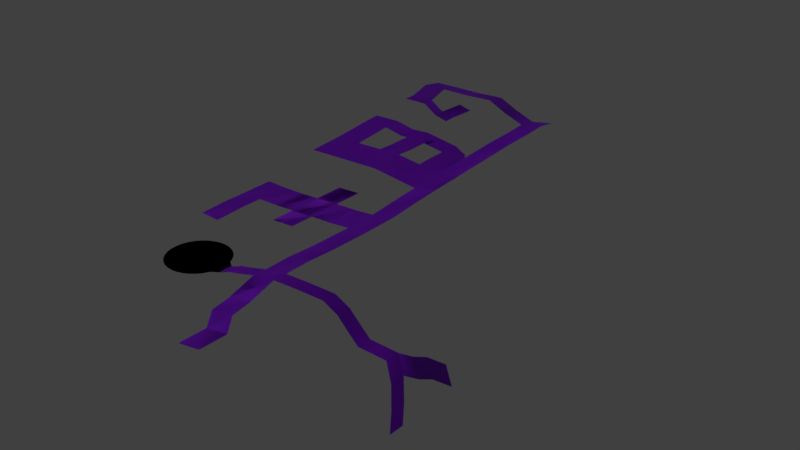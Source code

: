 # Source: phone-bank.blend  (saved by Blender 2.90.8; exported with 4.5.12 LTS)
import bpy
from mathutils import Matrix  # noqa: F401  (used for matrix-valued properties, if any)

bpy.ops.wm.read_factory_settings(use_empty=True)
scene = bpy.context.scene
scene.name = 'Scene'

# ---- collections
col_walkmeshes = bpy.data.collections.new('WalkMeshes'); scene.collection.children.link(col_walkmeshes)
col_platforms = bpy.data.collections.new('Platforms'); scene.collection.children.link(col_platforms)

# ---- materials (node trees are filled in below, after node groups)
mat_walkmesh = bpy.data.materials.new('WalkMesh')
mat_walkmesh.alpha_threshold = 0.0
mat_walkmesh.use_transparent_shadow = False
mat_walkmesh.diffuse_color = (0.5819, 0.0, 0.8, 1.0)
mat_walkmesh.roughness = 0.5
mat_vertexcolor = bpy.data.materials.new('VertexColor')
mat_vertexcolor.alpha_threshold = 0.0
mat_vertexcolor.use_transparent_shadow = False
mat_vertexcolor.diffuse_color = (0.4576, 0.0, 0.8, 1.0)
mat_vertexcolor.roughness = 0.5
mat_vertexcolor.specular_intensity = 0.0

# ---- material node trees
mat_vertexcolor.use_nodes = True; mat_vertexcolor.node_tree.nodes.clear()
_N = mat_vertexcolor.node_tree.nodes; _L = mat_vertexcolor.node_tree.links
n0 = _N.new('ShaderNodeBsdfPrincipled'); n0.name = 'Principled BSDF'; n0.location = (10, 300)
n0.distribution = 'GGX'
n0.subsurface_method = 'BURLEY'
n0.inputs[0].default_value = (0.2678, 0.0, 0.8, 1.0)
n0.inputs[3].default_value = 1.45
n0.inputs[27].default_value = (0.0, 0.0, 0.0, 1.0)
n0.inputs[28].default_value = 1.0
n1 = _N.new('ShaderNodeOutputMaterial'); n1.name = 'Material Output'; n1.location = (300, 300)
_L.new(n0.outputs[0], n1.inputs[0])
n1.is_active_output = True

# ---- world
world_world = bpy.data.worlds.new('World'); scene.world = world_world
world_world.color = (0.05088, 0.05088, 0.05088)
world_world.use_sun_shadow = False
world_world.sun_shadow_jitter_overblur = 0.0
world_world.cycles.sampling_method = 'MANUAL'

# ---- lights
light_hemi_001 = bpy.data.lights.new('Hemi.001', 'SUN')
light_hemi_001.transmission_factor = 0.0
light_hemi_001.angle = 0.1993
light_hemi_001.energy = 1.0
light_hemi_001.shadow_buffer_clip_start = 0.5
light_hemi_001.shadow_soft_size = 0.1
light_hemi_001.shadow_cascade_max_distance = 1000.0

# ---- meshes
me_walkmesh = bpy.data.meshes.new('WalkMesh')
me_walkmesh.from_pydata([(2.867e-07, 3.415, 0.0), (-0.6662, 3.349, 0.0), (-1.307, 3.155, 0.0), (-1.897, 2.839, 0.0), (-2.415, 2.415, 0.0), (-2.839, 1.897, 0.0), (-3.155, 1.307, 0.0), (-3.349, 0.6662, 0.0), (-3.415, -4.303e-07, 0.0), (-3.349, -0.6662, 0.0), (-3.155, -1.307, 0.0), (-2.839, -1.897, 0.0), (-2.415, -2.415, 0.0), (-1.897, -2.839, 0.0), (-1.307, -3.155, 0.0), (-0.6662, -3.349, 0.0), (1.399e-06, -3.415, 0.0), (0.6662, -3.349, 0.0), (1.307, -3.155, 0.0), (1.897, -2.839, 0.0), (2.415, -2.415, 0.0), (2.839, -1.897, 0.0), (3.155, -1.307, 0.0), (3.349, -0.6662, 0.0), (3.415, 2.609e-06, 0.0), (3.349, 0.6662, 0.0), (3.155, 1.307, 0.0), (2.839, 1.897, 0.0), (2.415, 2.415, 0.0), (1.897, 2.839, 0.0), (1.307, 3.155, 0.0), (0.6662, 3.349, 0.0), (-0.9865, -3.252, 0.0), (0.9865, -3.252, 0.0), (11.05, -0.447, 1.602), (4.155, -0.751, 0.0594), (11.05, 1.193, 1.569), (4.163, 0.8885, 0.02562), (8.253, 1.237, 1.044), (8.245, -0.4025, 1.077), (6.092, -0.5124, 0.5523), (6.1, 1.127, 0.5185), (5.087, 1.058, 0.3363), (5.079, -0.5811, 0.37), (3.863, -0.8236, 0.0), (3.863, 0.8236, 0.0), (13.63, -0.2208, 1.56), (13.64, 1.419, 1.527), (16.51, 0.2893, 1.2), (16.52, 1.929, 1.166), (11.25, -3.582, 0.8395), (8.448, -3.537, 0.3145), (21.69, 0.7538, -0.9606), (21.69, -0.8857, -0.9269), (10.78, 4.577, 1.405), (7.976, 4.621, 0.8796), (10.71, 8.074, 1.186), (7.91, 8.118, 0.661), (11.8, -6.251, 0.8955), (8.994, -6.207, 0.3705), (13.44, -8.388, 0.6714), (10.64, -8.343, 0.1464), (20.0, -0.335, -0.2718), (20.01, 1.305, -0.3056), (18.22, 1.946, 0.3328), (18.21, 0.3066, 0.3665), (23.29, 0.7473, -0.9776), (23.29, -0.8922, -0.9438), (24.94, 0.7542, -1.011), (24.93, -0.8853, -0.9777), (26.9, -0.9266, -1.623), (26.89, -2.566, -1.589), (25.52, 2.086, -1.835), (27.48, 0.4047, -2.446), (28.62, -2.942, -2.463), (28.61, -4.582, -2.429), (25.84, 3.566, -2.497), (27.8, 1.886, -3.109), (29.98, -4.756, -3.07), (29.98, -6.396, -3.037), (26.79, 5.111, -3.679), (28.75, 3.43, -4.29), (13.35, -11.5, 0.6256), (10.55, -11.45, 0.1006), (10.78, 12.96, 1.177), (7.977, 13.01, 0.6516), (10.73, 16.85, 1.181), (7.929, 16.9, 0.6556), (5.512, 12.96, 0.4448), (5.464, 16.86, 0.4488), (2.77, 13.13, 0.215), (2.722, 17.02, 0.219), (-0.1766, 13.21, -0.03208), (-0.2248, 17.1, -0.02808), (-2.712, 13.31, -0.2447), (-2.76, 17.2, -0.2407), (-5.524, 13.54, -0.4802), (-5.572, 17.43, -0.4762), (-8.476, 13.97, -0.7273), (-8.524, 17.86, -0.7233), (-5.552, 11.06, -0.486), (-8.504, 11.5, -0.733), (-5.281, 7.15, -0.4687), (-8.233, 7.582, -0.7158), (2.749, 10.24, 0.2092), (-0.1972, 10.33, -0.03783), (2.732, 20.52, 0.2247), (-0.2143, 20.61, -0.02233), (10.64, 20.16, 1.399), (7.834, 20.21, 0.8737), (10.58, 23.91, 1.63), (7.778, 23.95, 1.105), (10.59, 28.21, 1.873), (7.784, 28.25, 1.348), (10.58, 32.65, 2.13), (7.773, 32.69, 1.605), (4.788, 24.23, 1.278), (4.794, 28.53, 1.522), (1.436, 24.68, 1.365), (1.442, 28.98, 1.609), (-1.243, 24.41, 1.422), (-1.237, 28.72, 1.666), (-4.258, 24.2, 1.422), (-4.251, 28.5, 1.666), (-7.413, 23.98, 1.422), (-7.407, 28.28, 1.666), (-4.394, 31.11, 1.804), (-7.549, 30.89, 1.804), (-4.507, 33.62, 1.97), (-7.663, 33.4, 1.97), (-4.689, 36.02, 2.025), (-7.845, 35.8, 2.025), (-1.946, 33.46, 1.603), (-2.128, 35.86, 1.659), (0.1386, 33.78, 1.592), (-0.04347, 36.18, 1.647), (2.318, 33.49, 1.446), (2.135, 35.9, 1.502), (4.842, 33.15, 1.301), (4.66, 35.55, 1.356), (1.597, 30.83, 1.609), (-1.082, 30.56, 1.666), (1.561, 32.67, 1.627), (-1.118, 32.4, 1.684), (7.698, 30.08, 1.383), (4.708, 30.35, 1.557), (7.684, 33.53, 1.401), (4.694, 33.81, 1.575), (6.768, 32.47, 0.874), (6.586, 34.87, 0.9294), (1.732, 34.67, 1.682), (-0.9478, 34.41, 1.739), (10.58, 37.63, 2.425), (7.775, 37.68, 1.9), (10.68, 41.33, 2.605), (7.878, 41.38, 2.08), (10.69, 44.12, 2.767), (7.887, 44.17, 2.242), (10.34, 47.19, 2.126), (7.536, 47.23, 1.601), (5.603, 43.97, 3.201), (5.252, 47.04, 2.56), (3.009, 44.32, 4.144), (2.658, 47.39, 3.503), (-0.6248, 44.39, 3.915), (-0.9761, 47.46, 3.274), (-3.956, 44.29, 3.915), (-4.307, 47.35, 3.274), (-6.871, 44.23, 3.869), (-7.222, 47.3, 3.228), (-2.68, 40.18, 3.988), (-5.595, 40.12, 3.942), (-2.353, 38.34, 4.157), (-5.268, 38.29, 4.111), (-0.8934, 40.01, 3.016), (-0.5664, 38.17, 3.185), (0.8816, 39.84, 2.695), (1.209, 38.01, 2.864), (-1.944, 44.97, 2.187), (-0.1688, 44.81, 1.866)], [], [(32, 33, 0), (39, 36, 38), (41, 39, 38), (42, 40, 41), (37, 43, 42), (45, 35, 37), (24, 23, 44), (36, 46, 47), (47, 48, 49), (34, 51, 50), (49, 65, 64), (65, 63, 64), (38, 54, 55), (55, 56, 57), (50, 59, 58), (58, 61, 60), (62, 52, 63), (52, 67, 66), (66, 69, 68), (69, 70, 68), (68, 73, 72), (71, 74, 70), (72, 77, 76), (75, 78, 74), (76, 81, 80), (61, 82, 60), (57, 84, 85), (85, 86, 87), (85, 89, 88), (89, 90, 88), (91, 92, 90), (93, 94, 92), (95, 96, 94), (97, 98, 96), (96, 101, 100), (100, 103, 102), (90, 105, 104), (93, 106, 107), (87, 108, 109), (109, 110, 111), (111, 112, 113), (113, 114, 115), (113, 116, 111), (117, 118, 116), (118, 121, 120), (120, 123, 122), (122, 125, 124), (123, 127, 125), (126, 129, 127), (129, 130, 131), (128, 133, 130), (133, 134, 135), (134, 137, 135), (136, 139, 137), (119, 141, 121), (140, 143, 141), (117, 144, 145), (145, 146, 147), (138, 149, 139), (142, 151, 143), (115, 152, 153), (152, 155, 153), (155, 156, 157), (157, 158, 159), (157, 161, 160), (161, 162, 160), (163, 164, 162), (165, 166, 164), (167, 168, 166), (166, 171, 170), (170, 173, 172), (172, 174, 170), (175, 176, 174), (174, 179, 178), (0, 1, 32), (1, 2, 32), (2, 3, 32), (3, 4, 32), (4, 5, 32), (5, 6, 32), (6, 7, 32), (7, 8, 32), (8, 9, 32), (9, 10, 32), (10, 11, 32), (11, 12, 32), (12, 13, 32), (13, 14, 32), (32, 15, 16), (16, 17, 33), (33, 18, 19), (16, 33, 32), (30, 31, 33), (31, 0, 33), (28, 29, 33), (29, 30, 33), (26, 27, 33), (27, 28, 33), (24, 25, 33), (25, 26, 33), (22, 23, 33), (23, 24, 33), (20, 21, 33), (21, 22, 33), (33, 19, 20), (39, 34, 36), (41, 40, 39), (42, 43, 40), (37, 35, 43), (45, 44, 35), (23, 22, 44), (44, 45, 24), (45, 26, 25), (45, 25, 24), (36, 34, 46), (47, 46, 48), (34, 39, 51), (49, 48, 65), (65, 62, 63), (38, 36, 54), (55, 54, 56), (50, 51, 59), (58, 59, 61), (62, 53, 52), (52, 53, 67), (66, 67, 69), (69, 71, 70), (68, 70, 73), (71, 75, 74), (72, 73, 77), (75, 79, 78), (76, 77, 81), (61, 83, 82), (57, 56, 84), (85, 84, 86), (85, 87, 89), (89, 91, 90), (91, 93, 92), (93, 95, 94), (95, 97, 96), (97, 99, 98), (96, 98, 101), (100, 101, 103), (90, 92, 105), (93, 91, 106), (87, 86, 108), (109, 108, 110), (111, 110, 112), (113, 112, 114), (113, 117, 116), (117, 119, 118), (118, 119, 121), (120, 121, 123), (122, 123, 125), (123, 126, 127), (126, 128, 129), (129, 128, 130), (128, 132, 133), (133, 132, 134), (134, 136, 137), (136, 138, 139), (119, 140, 141), (140, 142, 143), (117, 113, 144), (145, 144, 146), (138, 148, 149), (142, 150, 151), (115, 114, 152), (152, 154, 155), (155, 154, 156), (157, 156, 158), (157, 159, 161), (161, 163, 162), (163, 165, 164), (165, 167, 166), (167, 169, 168), (166, 168, 171), (170, 171, 173), (172, 175, 174), (175, 177, 176), (174, 176, 179)])
me_walkmesh.polygons.foreach_set('use_smooth', [True] * 181)
_uv = me_walkmesh.uv_layers.new(name='UVMap')
_uv.uv.foreach_set('vector', [0.0, 0.0, 0.0, 0.0, 0.0, 0.0, 0.0, 0.0, 0.0, 0.0, 0.0, 0.0, 0.0, 0.0, 0.0, 0.0, 0.0, 0.0, 0.0, 0.0, 0.0, 0.0, 0.0, 0.0, 0.0, 0.0, 0.0, 0.0, 0.0, 0.0, 0.0, 0.0, 0.0, 0.0, 0.0, 0.0, 0.0, 0.0, 0.0, 0.0, 0.0, 0.0, 0.0, 0.0, 0.0, 0.0, 0.0, 0.0, 0.0, 0.0, 0.0, 0.0, 0.0, 0.0, 0.0, 0.0, 0.0, 0.0, 0.0, 0.0, 0.0, 0.0, 0.0, 0.0, 0.0, 0.0, 0.0, 0.0, 0.0, 0.0, 0.0, 0.0, 0.0, 0.0, 0.0, 0.0, 0.0, 0.0, 0.0, 0.0, 0.0, 0.0, 0.0, 0.0, 0.0, 0.0, 0.0, 0.0, 0.0, 0.0, 0.0, 0.0, 0.0, 0.0, 0.0, 0.0, 0.0, 0.0, 0.0, 0.0, 0.0, 0.0, 0.0, 0.0, 0.0, 0.0, 0.0, 0.0, 0.0, 0.0, 0.0, 0.0, 0.0, 0.0, 0.0, 0.0, 0.0, 0.0, 0.0, 0.0, 0.0, 0.0, 0.0, 0.0, 0.0, 0.0, 0.0, 0.0, 0.0, 0.0, 0.0, 0.0, 0.0, 0.0, 0.0, 0.0, 0.0, 0.0, 0.0, 0.0, 0.0, 0.0, 0.0, 0.0, 0.0, 0.0, 0.0, 0.0, 0.0, 0.0, 0.0, 0.0, 0.0, 0.0, 0.0, 0.0, 0.0, 0.0, 0.0, 0.0, 0.0, 0.0, 0.0, 0.0, 0.0, 0.0, 0.0, 0.0, 0.0, 0.0, 0.0, 0.0, 0.0, 0.0, 0.0, 0.0, 0.0, 0.0, 0.0, 0.0, 0.0, 0.0, 0.0, 0.0, 0.0, 0.0, 0.0, 0.0, 0.0, 0.0, 0.0, 0.0, 0.0, 0.0, 0.0, 0.0, 0.0, 0.0, 0.0, 0.0, 0.0, 0.0, 0.0, 0.0, 0.0, 0.0, 0.0, 0.0, 0.0, 0.0, 0.0, 0.0, 0.0, 0.0, 0.0, 0.0, 0.0, 0.0, 0.0, 0.0, 0.0, 0.0, 0.0, 0.0, 0.0, 0.0, 0.0, 0.0, 0.0, 0.0, 0.0, 0.0, 0.0, 0.0, 0.0, 0.0, 0.0, 0.0, 0.0, 0.0, 0.0, 0.0, 0.0, 0.0, 0.0, 0.0, 0.0, 0.0, 0.0, 0.0, 0.0, 0.0, 0.0, 0.0, 0.0, 0.0, 0.0, 0.0, 0.0, 0.0, 0.0, 0.0, 0.0, 0.0, 0.0, 0.0, 0.0, 0.0, 0.0, 0.0, 0.0, 0.0, 0.0, 0.0, 0.0, 0.0, 0.0, 0.0, 0.0, 0.0, 0.0, 0.0, 0.0, 0.0, 0.0, 0.0, 0.0, 0.0, 0.0, 0.0, 0.0, 0.0, 0.0, 0.0, 0.0, 0.0, 0.0, 0.0, 0.0, 0.0, 0.0, 0.0, 0.0, 0.0, 0.0, 0.0, 0.0, 0.0, 0.0, 0.0, 0.0, 0.0, 0.0, 0.0, 0.0, 0.0, 0.0, 0.0, 0.0, 0.0, 0.0, 0.0, 0.0, 0.0, 0.0, 0.0, 0.0, 0.0, 0.0, 0.0, 0.0, 0.0, 0.0, 0.0, 0.0, 0.0, 0.0, 0.0, 0.0, 0.0, 0.0, 0.0, 0.0, 0.0, 0.0, 0.0, 0.0, 0.0, 0.0, 0.0, 0.0, 0.0, 0.0, 0.0, 0.0, 0.0, 0.0, 0.0, 0.0, 0.0, 0.0, 0.0, 0.0, 0.0, 0.0, 0.0, 0.0, 0.0, 0.0, 0.0, 0.0, 0.0, 0.0, 0.0, 0.0, 0.0, 0.0, 0.0, 0.0, 0.0, 0.0, 0.0, 0.0, 0.0, 0.0, 0.0, 0.0, 0.0, 0.0, 0.0, 0.0, 0.0, 0.0, 0.0, 0.0, 0.0, 0.0, 0.0, 0.0, 0.0, 0.0, 0.0, 0.0, 0.0, 0.0, 0.0, 0.0, 0.0, 0.0, 0.0, 0.0, 0.0, 0.0, 0.0, 0.0, 0.0, 0.0, 0.0, 0.0, 0.0, 0.0, 0.0, 0.0, 0.0, 0.0, 0.0, 0.0, 0.0, 0.0, 0.0, 0.0, 0.0, 0.0, 0.0, 0.0, 0.0, 0.0, 0.0, 0.0, 0.0, 0.0, 0.0, 0.0, 0.0, 0.0, 0.0, 0.0, 0.0, 0.0, 0.0, 0.0, 0.0, 0.0, 0.0, 0.0, 0.0, 0.0, 0.0, 0.0, 0.0, 0.0, 0.0, 0.0, 0.0, 0.0, 0.0, 0.0, 0.0, 0.0, 0.0, 0.0, 0.0, 0.0, 0.0, 0.0, 0.0, 0.0, 0.0, 0.0, 0.0, 0.0, 0.0, 0.0, 0.0, 0.0, 0.0, 0.0, 0.0, 0.0, 0.0, 0.0, 0.0, 0.0, 0.0, 0.0, 0.0, 0.0, 0.0, 0.0, 0.0, 0.0, 0.0, 0.0, 0.0, 0.0, 0.0, 0.0, 0.0, 0.0, 0.0, 0.0, 0.0, 0.0, 0.0, 0.0, 0.0, 0.0, 0.0, 0.0, 0.0, 0.0, 0.0, 0.0, 0.0, 0.0, 0.0, 0.0, 0.0, 0.0, 0.0, 0.0, 0.0, 0.0, 0.0, 0.0, 0.0, 0.0, 0.0, 0.0, 0.0, 0.0, 0.0, 0.0, 0.0, 0.0, 0.0, 0.0, 0.0, 0.0, 0.0, 0.0, 0.0, 0.0, 0.0, 0.0, 0.0, 0.0, 0.0, 0.0, 0.0, 0.0, 0.0, 0.0, 0.0, 0.0, 0.0, 0.0, 0.0, 0.0, 0.0, 0.0, 0.0, 0.0, 0.0, 0.0, 0.0, 0.0, 0.0, 0.0, 0.0, 0.0, 0.0, 0.0, 0.0, 0.0, 0.0, 0.0, 0.0, 0.0, 0.0, 0.0, 0.0, 0.0, 0.0, 0.0, 0.0, 0.0, 0.0, 0.0, 0.0, 0.0, 0.0, 0.0, 0.0, 0.0, 0.0, 0.0, 0.0, 0.0, 0.0, 0.0, 0.0, 0.0, 0.0, 0.0, 0.0, 0.0, 0.0, 0.0, 0.0, 0.0, 0.0, 0.0, 0.0, 0.0, 0.0, 0.0, 0.0, 0.0, 0.0, 0.0, 0.0, 0.0, 0.0, 0.0, 0.0, 0.0, 0.0, 0.0, 0.0, 0.0, 0.0, 0.0, 0.0, 0.0, 0.0, 0.0, 0.0, 0.0, 0.0, 0.0, 0.0, 0.0, 0.0, 0.0, 0.0, 0.0, 0.0, 0.0, 0.0, 0.0, 0.0, 0.0, 0.0, 0.0, 0.0, 0.0, 0.0, 0.0, 0.0, 0.0, 0.0, 0.0, 0.0, 0.0, 0.0, 0.0, 0.0, 0.0, 0.0, 0.0, 0.0, 0.0, 0.0, 0.0, 0.0, 0.0, 0.0, 0.0, 0.0, 0.0, 0.0, 0.0, 0.0, 0.0, 0.0, 0.0, 0.0, 0.0, 0.0, 0.0, 0.0, 0.0, 0.0, 0.0, 0.0, 0.0, 0.0, 0.0, 0.0, 0.0, 0.0, 0.0, 0.0, 0.0, 0.0, 0.0, 0.0, 0.0, 0.0, 0.0, 0.0, 0.0, 0.0, 0.0, 0.0, 0.0, 0.0, 0.0, 0.0, 0.0, 0.0, 0.0, 0.0, 0.0, 0.0, 0.0, 0.0, 0.0, 0.0, 0.0, 0.0, 0.0, 0.0, 0.0, 0.0, 0.0, 0.0, 0.0, 0.0, 0.0, 0.0, 0.0, 0.0, 0.0, 0.0, 0.0, 0.0, 0.0, 0.0, 0.0, 0.0, 0.0, 0.0, 0.0, 0.0, 0.0, 0.0, 0.0, 0.0, 0.0, 0.0, 0.0, 0.0, 0.0, 0.0, 0.0, 0.0, 0.0, 0.0, 0.0, 0.0, 0.0, 0.0, 0.0, 0.0, 0.0, 0.0, 0.0, 0.0, 0.0, 0.0, 0.0, 0.0, 0.0, 0.0, 0.0, 0.0, 0.0, 0.0, 0.0, 0.0, 0.0, 0.0, 0.0, 0.0, 0.0, 0.0, 0.0, 0.0, 0.0, 0.0, 0.0, 0.0, 0.0, 0.0, 0.0, 0.0, 0.0, 0.0, 0.0, 0.0, 0.0, 0.0, 0.0, 0.0, 0.0, 0.0, 0.0, 0.0, 0.0, 0.0, 0.0, 0.0, 0.0, 0.0, 0.0, 0.0, 0.0, 0.0, 0.0, 0.0, 0.0, 0.0, 0.0, 0.0, 0.0, 0.0, 0.0, 0.0, 0.0, 0.0, 0.0, 0.0, 0.0, 0.0, 0.0, 0.0, 0.0, 0.0, 0.0, 0.0, 0.0, 0.0, 0.0, 0.0, 0.0, 0.0, 0.0, 0.0, 0.0, 0.0, 0.0, 0.0, 0.0, 0.0, 0.0, 0.0, 0.0, 0.0, 0.0, 0.0, 0.0, 0.0, 0.0, 0.0, 0.0, 0.0, 0.0, 0.0, 0.0, 0.0, 0.0, 0.0, 0.0, 0.0, 0.0, 0.0, 0.0, 0.0, 0.0, 0.0, 0.0, 0.0, 0.0, 0.0, 0.0, 0.0, 0.0, 0.0, 0.0, 0.0, 0.0, 0.0, 0.0, 0.0, 0.0, 0.0, 0.0, 0.0, 0.0, 0.0, 0.0, 0.0, 0.0, 0.0, 0.0, 0.0, 0.0, 0.0, 0.0, 0.0, 0.0, 0.0, 0.0, 0.0, 0.0, 0.0, 0.0, 0.0, 0.0, 0.0, 0.0, 0.0, 0.0, 0.0, 0.0, 0.0, 0.0, 0.0, 0.0, 0.0, 0.0, 0.0, 0.0, 0.0, 0.0, 0.0, 0.0, 0.0, 0.0, 0.0, 0.0, 0.0, 0.0, 0.0, 0.0, 0.0, 0.0, 0.0, 0.0, 0.0, 0.0, 0.0, 0.0, 0.0, 0.0, 0.0, 0.0, 0.0, 0.0, 0.0, 0.0, 0.0, 0.0, 0.0, 0.0, 0.0, 0.0, 0.0, 0.0, 0.0, 0.0, 0.0, 0.0, 0.0, 0.0, 0.0, 0.0, 0.0, 0.0, 0.0, 0.0, 0.0, 0.0, 0.0, 0.0, 0.0, 0.0, 0.0, 0.0, 0.0, 0.0, 0.0, 0.0, 0.0, 0.0, 0.0, 0.0, 0.0, 0.0, 0.0, 0.0, 0.0, 0.0, 0.0, 0.0, 0.0, 0.0, 0.0, 0.0, 0.0, 0.0, 0.0, 0.0, 0.0, 0.0, 0.0, 0.0, 0.0, 0.0, 0.0, 0.0, 0.0, 0.0, 0.0, 0.0, 0.0, 0.0, 0.0, 0.0, 0.0, 0.0, 0.0, 0.0, 0.0, 0.0, 0.0, 0.0, 0.0, 0.0, 0.0, 0.0, 0.0, 0.0, 0.0, 0.0, 0.0, 0.0, 0.0, 0.0, 0.0, 0.0, 0.0, 0.0, 0.0, 0.0, 0.0, 0.0, 0.0, 0.0, 0.0, 0.0, 0.0, 0.0, 0.0])
me_walkmesh.materials.append(mat_walkmesh)
me_walkmesh.use_remesh_preserve_volume = False
me_walkmesh.use_remesh_preserve_attributes = False
me_walkmesh.use_mirror_vertex_groups = False
me_walkmesh.update()
me_walkmesh_008 = bpy.data.meshes.new('WalkMesh.008')
me_walkmesh_008.from_pydata([(2.867e-07, 3.415, 0.0), (-0.6662, 3.349, 0.0), (-1.307, 3.155, 0.0), (-1.897, 2.839, 0.0), (-2.415, 2.415, 0.0), (-2.839, 1.897, 0.0), (-3.155, 1.307, 0.0), (-3.349, 0.6662, 0.0), (-3.415, -4.303e-07, 0.0), (-3.349, -0.6662, 0.0), (-3.155, -1.307, 0.0), (-2.839, -1.897, 0.0), (-2.415, -2.415, 0.0), (-1.897, -2.839, 0.0), (-1.307, -3.155, 0.0), (-0.6662, -3.349, 0.0), (1.399e-06, -3.415, 0.0), (0.6662, -3.349, 0.0), (1.307, -3.155, 0.0), (1.897, -2.839, 0.0), (2.415, -2.415, 0.0), (2.839, -1.897, 0.0), (3.155, -1.307, 0.0), (3.349, -0.6662, 0.0), (3.415, 2.609e-06, 0.0), (3.349, 0.6662, 0.0), (3.155, 1.307, 0.0), (2.839, 1.897, 0.0), (2.415, 2.415, 0.0), (1.897, 2.839, 0.0), (1.307, 3.155, 0.0), (0.6662, 3.349, 0.0), (-0.9865, -3.252, 0.0), (0.9865, -3.252, 0.0), (11.05, -0.447, 1.602), (4.155, -0.751, 0.0594), (11.05, 1.193, 1.569), (4.163, 0.8885, 0.02562), (8.253, 1.237, 1.044), (8.245, -0.4025, 1.077), (6.092, -0.5124, 0.5523), (6.1, 1.127, 0.5185), (5.087, 1.058, 0.3363), (5.079, -0.5811, 0.37), (3.863, -0.8236, 0.0), (3.863, 0.8236, 0.0), (13.63, -0.2208, 1.56), (13.64, 1.419, 1.527), (16.51, 0.2893, 1.2), (16.52, 1.929, 1.166), (11.25, -3.582, 0.8395), (8.448, -3.537, 0.3145), (21.69, 0.7538, -0.9606), (21.69, -0.8857, -0.9269), (10.78, 4.577, 1.405), (7.976, 4.621, 0.8796), (10.71, 8.074, 1.186), (7.91, 8.118, 0.661), (11.8, -6.251, 0.8955), (8.994, -6.207, 0.3705), (13.44, -8.388, 0.6714), (10.64, -8.343, 0.1464), (20.0, -0.335, -0.2718), (20.01, 1.305, -0.3056), (18.22, 1.946, 0.3328), (18.21, 0.3066, 0.3665), (23.29, 0.7473, -0.9776), (23.29, -0.8922, -0.9438), (24.94, 0.7542, -1.011), (24.93, -0.8853, -0.9777), (26.9, -0.9266, -1.623), (26.89, -2.566, -1.589), (25.52, 2.086, -1.835), (27.48, 0.4047, -2.446), (28.62, -2.942, -2.463), (28.61, -4.582, -2.429), (25.84, 3.566, -2.497), (27.8, 1.886, -3.109), (29.98, -4.756, -3.07), (29.98, -6.396, -3.037), (26.79, 5.111, -3.679), (28.75, 3.43, -4.29), (13.35, -11.5, 0.6256), (10.55, -11.45, 0.1006), (10.78, 12.96, 1.177), (7.977, 13.01, 0.6516), (10.73, 16.85, 1.181), (7.929, 16.9, 0.6556), (5.512, 12.96, 0.4448), (5.464, 16.86, 0.4488), (2.77, 13.13, 0.215), (2.722, 17.02, 0.219), (-0.1766, 13.21, -0.03208), (-0.2248, 17.1, -0.02808), (-2.712, 13.31, -0.2447), (-2.76, 17.2, -0.2407), (-5.524, 13.54, -0.4802), (-5.572, 17.43, -0.4762), (-8.476, 13.97, -0.7273), (-8.524, 17.86, -0.7233), (-5.552, 11.06, -0.486), (-8.504, 11.5, -0.733), (-5.281, 7.15, -0.4687), (-8.233, 7.582, -0.7158), (2.749, 10.24, 0.2092), (-0.1972, 10.33, -0.03783), (2.732, 20.52, 0.2247), (-0.2143, 20.61, -0.02233), (10.64, 20.16, 1.399), (7.834, 20.21, 0.8737), (10.58, 23.91, 1.63), (7.778, 23.95, 1.105), (10.59, 28.21, 1.873), (7.784, 28.25, 1.348), (10.58, 32.65, 2.13), (7.773, 32.69, 1.605), (4.788, 24.23, 1.278), (4.794, 28.53, 1.522), (1.436, 24.68, 1.365), (1.442, 28.98, 1.609), (-1.243, 24.41, 1.422), (-1.237, 28.72, 1.666), (-4.258, 24.2, 1.422), (-4.251, 28.5, 1.666), (-7.413, 23.98, 1.422), (-7.407, 28.28, 1.666), (-4.394, 31.11, 1.804), (-7.549, 30.89, 1.804), (-4.507, 33.62, 1.97), (-7.663, 33.4, 1.97), (-4.689, 36.02, 2.025), (-7.845, 35.8, 2.025), (-1.946, 33.46, 1.603), (-2.128, 35.86, 1.659), (0.1386, 33.78, 1.592), (-0.04347, 36.18, 1.647), (2.318, 33.49, 1.446), (2.135, 35.9, 1.502), (4.842, 33.15, 1.301), (4.66, 35.55, 1.356), (1.597, 30.83, 1.609), (-1.082, 30.56, 1.666), (1.561, 32.67, 1.627), (-1.118, 32.4, 1.684), (7.698, 30.08, 1.383), (4.708, 30.35, 1.557), (7.684, 33.53, 1.401), (4.694, 33.81, 1.575), (6.768, 32.47, 0.874), (6.586, 34.87, 0.9294), (1.732, 34.67, 1.682), (-0.9478, 34.41, 1.739), (10.58, 37.63, 2.425), (7.775, 37.68, 1.9), (10.68, 41.33, 2.605), (7.878, 41.38, 2.08), (10.69, 44.12, 2.767), (7.887, 44.17, 2.242), (10.34, 47.19, 2.126), (7.536, 47.23, 1.601), (5.603, 43.97, 3.201), (5.252, 47.04, 2.56), (3.009, 44.32, 4.144), (2.658, 47.39, 3.503), (-0.6248, 44.39, 3.915), (-0.9761, 47.46, 3.274), (-3.956, 44.29, 3.915), (-4.307, 47.35, 3.274), (-6.871, 44.23, 3.869), (-7.222, 47.3, 3.228), (-2.68, 40.18, 3.988), (-5.595, 40.12, 3.942), (-2.353, 38.34, 4.157), (-5.268, 38.29, 4.111), (-0.8934, 40.01, 3.016), (-0.5664, 38.17, 3.185), (0.8816, 39.84, 2.695), (1.209, 38.01, 2.864), (-1.944, 44.97, 2.187), (-0.1688, 44.81, 1.866)], [], [(32, 33, 0), (39, 36, 38), (41, 39, 38), (42, 40, 41), (37, 43, 42), (45, 35, 37), (24, 23, 44), (36, 46, 47), (47, 48, 49), (34, 51, 50), (49, 65, 64), (65, 63, 64), (38, 54, 55), (55, 56, 57), (50, 59, 58), (58, 61, 60), (62, 52, 63), (52, 67, 66), (66, 69, 68), (69, 70, 68), (68, 73, 72), (71, 74, 70), (72, 77, 76), (75, 78, 74), (76, 81, 80), (61, 82, 60), (57, 84, 85), (85, 86, 87), (85, 89, 88), (89, 90, 88), (91, 92, 90), (93, 94, 92), (95, 96, 94), (97, 98, 96), (96, 101, 100), (100, 103, 102), (90, 105, 104), (93, 106, 107), (87, 108, 109), (109, 110, 111), (111, 112, 113), (113, 114, 115), (113, 116, 111), (117, 118, 116), (118, 121, 120), (120, 123, 122), (122, 125, 124), (123, 127, 125), (126, 129, 127), (129, 130, 131), (128, 133, 130), (133, 134, 135), (134, 137, 135), (136, 139, 137), (119, 141, 121), (140, 143, 141), (117, 144, 145), (145, 146, 147), (138, 149, 139), (142, 151, 143), (115, 152, 153), (152, 155, 153), (155, 156, 157), (157, 158, 159), (157, 161, 160), (161, 162, 160), (163, 164, 162), (165, 166, 164), (167, 168, 166), (166, 171, 170), (170, 173, 172), (172, 174, 170), (175, 176, 174), (174, 179, 178), (0, 1, 32), (1, 2, 32), (2, 3, 32), (3, 4, 32), (4, 5, 32), (5, 6, 32), (6, 7, 32), (7, 8, 32), (8, 9, 32), (9, 10, 32), (10, 11, 32), (11, 12, 32), (12, 13, 32), (13, 14, 32), (32, 15, 16), (16, 17, 33), (33, 18, 19), (16, 33, 32), (30, 31, 33), (31, 0, 33), (28, 29, 33), (29, 30, 33), (26, 27, 33), (27, 28, 33), (24, 25, 33), (25, 26, 33), (22, 23, 33), (23, 24, 33), (20, 21, 33), (21, 22, 33), (33, 19, 20), (39, 34, 36), (41, 40, 39), (42, 43, 40), (37, 35, 43), (45, 44, 35), (23, 22, 44), (44, 45, 24), (45, 26, 25), (45, 25, 24), (36, 34, 46), (47, 46, 48), (34, 39, 51), (49, 48, 65), (65, 62, 63), (38, 36, 54), (55, 54, 56), (50, 51, 59), (58, 59, 61), (62, 53, 52), (52, 53, 67), (66, 67, 69), (69, 71, 70), (68, 70, 73), (71, 75, 74), (72, 73, 77), (75, 79, 78), (76, 77, 81), (61, 83, 82), (57, 56, 84), (85, 84, 86), (85, 87, 89), (89, 91, 90), (91, 93, 92), (93, 95, 94), (95, 97, 96), (97, 99, 98), (96, 98, 101), (100, 101, 103), (90, 92, 105), (93, 91, 106), (87, 86, 108), (109, 108, 110), (111, 110, 112), (113, 112, 114), (113, 117, 116), (117, 119, 118), (118, 119, 121), (120, 121, 123), (122, 123, 125), (123, 126, 127), (126, 128, 129), (129, 128, 130), (128, 132, 133), (133, 132, 134), (134, 136, 137), (136, 138, 139), (119, 140, 141), (140, 142, 143), (117, 113, 144), (145, 144, 146), (138, 148, 149), (142, 150, 151), (115, 114, 152), (152, 154, 155), (155, 154, 156), (157, 156, 158), (157, 159, 161), (161, 163, 162), (163, 165, 164), (165, 167, 166), (167, 169, 168), (166, 168, 171), (170, 171, 173), (172, 175, 174), (175, 177, 176), (174, 176, 179)])
me_walkmesh_008.polygons.foreach_set('use_smooth', [True] * 181)
_uv = me_walkmesh_008.uv_layers.new(name='UVMap')
_uv.uv.foreach_set('vector', [0.0, 0.0, 0.0, 0.0, 0.0, 0.0, 0.0, 0.0, 0.0, 0.0, 0.0, 0.0, 0.0, 0.0, 0.0, 0.0, 0.0, 0.0, 0.0, 0.0, 0.0, 0.0, 0.0, 0.0, 0.0, 0.0, 0.0, 0.0, 0.0, 0.0, 0.0, 0.0, 0.0, 0.0, 0.0, 0.0, 0.0, 0.0, 0.0, 0.0, 0.0, 0.0, 0.0, 0.0, 0.0, 0.0, 0.0, 0.0, 0.0, 0.0, 0.0, 0.0, 0.0, 0.0, 0.0, 0.0, 0.0, 0.0, 0.0, 0.0, 0.0, 0.0, 0.0, 0.0, 0.0, 0.0, 0.0, 0.0, 0.0, 0.0, 0.0, 0.0, 0.0, 0.0, 0.0, 0.0, 0.0, 0.0, 0.0, 0.0, 0.0, 0.0, 0.0, 0.0, 0.0, 0.0, 0.0, 0.0, 0.0, 0.0, 0.0, 0.0, 0.0, 0.0, 0.0, 0.0, 0.0, 0.0, 0.0, 0.0, 0.0, 0.0, 0.0, 0.0, 0.0, 0.0, 0.0, 0.0, 0.0, 0.0, 0.0, 0.0, 0.0, 0.0, 0.0, 0.0, 0.0, 0.0, 0.0, 0.0, 0.0, 0.0, 0.0, 0.0, 0.0, 0.0, 0.0, 0.0, 0.0, 0.0, 0.0, 0.0, 0.0, 0.0, 0.0, 0.0, 0.0, 0.0, 0.0, 0.0, 0.0, 0.0, 0.0, 0.0, 0.0, 0.0, 0.0, 0.0, 0.0, 0.0, 0.0, 0.0, 0.0, 0.0, 0.0, 0.0, 0.0, 0.0, 0.0, 0.0, 0.0, 0.0, 0.0, 0.0, 0.0, 0.0, 0.0, 0.0, 0.0, 0.0, 0.0, 0.0, 0.0, 0.0, 0.0, 0.0, 0.0, 0.0, 0.0, 0.0, 0.0, 0.0, 0.0, 0.0, 0.0, 0.0, 0.0, 0.0, 0.0, 0.0, 0.0, 0.0, 0.0, 0.0, 0.0, 0.0, 0.0, 0.0, 0.0, 0.0, 0.0, 0.0, 0.0, 0.0, 0.0, 0.0, 0.0, 0.0, 0.0, 0.0, 0.0, 0.0, 0.0, 0.0, 0.0, 0.0, 0.0, 0.0, 0.0, 0.0, 0.0, 0.0, 0.0, 0.0, 0.0, 0.0, 0.0, 0.0, 0.0, 0.0, 0.0, 0.0, 0.0, 0.0, 0.0, 0.0, 0.0, 0.0, 0.0, 0.0, 0.0, 0.0, 0.0, 0.0, 0.0, 0.0, 0.0, 0.0, 0.0, 0.0, 0.0, 0.0, 0.0, 0.0, 0.0, 0.0, 0.0, 0.0, 0.0, 0.0, 0.0, 0.0, 0.0, 0.0, 0.0, 0.0, 0.0, 0.0, 0.0, 0.0, 0.0, 0.0, 0.0, 0.0, 0.0, 0.0, 0.0, 0.0, 0.0, 0.0, 0.0, 0.0, 0.0, 0.0, 0.0, 0.0, 0.0, 0.0, 0.0, 0.0, 0.0, 0.0, 0.0, 0.0, 0.0, 0.0, 0.0, 0.0, 0.0, 0.0, 0.0, 0.0, 0.0, 0.0, 0.0, 0.0, 0.0, 0.0, 0.0, 0.0, 0.0, 0.0, 0.0, 0.0, 0.0, 0.0, 0.0, 0.0, 0.0, 0.0, 0.0, 0.0, 0.0, 0.0, 0.0, 0.0, 0.0, 0.0, 0.0, 0.0, 0.0, 0.0, 0.0, 0.0, 0.0, 0.0, 0.0, 0.0, 0.0, 0.0, 0.0, 0.0, 0.0, 0.0, 0.0, 0.0, 0.0, 0.0, 0.0, 0.0, 0.0, 0.0, 0.0, 0.0, 0.0, 0.0, 0.0, 0.0, 0.0, 0.0, 0.0, 0.0, 0.0, 0.0, 0.0, 0.0, 0.0, 0.0, 0.0, 0.0, 0.0, 0.0, 0.0, 0.0, 0.0, 0.0, 0.0, 0.0, 0.0, 0.0, 0.0, 0.0, 0.0, 0.0, 0.0, 0.0, 0.0, 0.0, 0.0, 0.0, 0.0, 0.0, 0.0, 0.0, 0.0, 0.0, 0.0, 0.0, 0.0, 0.0, 0.0, 0.0, 0.0, 0.0, 0.0, 0.0, 0.0, 0.0, 0.0, 0.0, 0.0, 0.0, 0.0, 0.0, 0.0, 0.0, 0.0, 0.0, 0.0, 0.0, 0.0, 0.0, 0.0, 0.0, 0.0, 0.0, 0.0, 0.0, 0.0, 0.0, 0.0, 0.0, 0.0, 0.0, 0.0, 0.0, 0.0, 0.0, 0.0, 0.0, 0.0, 0.0, 0.0, 0.0, 0.0, 0.0, 0.0, 0.0, 0.0, 0.0, 0.0, 0.0, 0.0, 0.0, 0.0, 0.0, 0.0, 0.0, 0.0, 0.0, 0.0, 0.0, 0.0, 0.0, 0.0, 0.0, 0.0, 0.0, 0.0, 0.0, 0.0, 0.0, 0.0, 0.0, 0.0, 0.0, 0.0, 0.0, 0.0, 0.0, 0.0, 0.0, 0.0, 0.0, 0.0, 0.0, 0.0, 0.0, 0.0, 0.0, 0.0, 0.0, 0.0, 0.0, 0.0, 0.0, 0.0, 0.0, 0.0, 0.0, 0.0, 0.0, 0.0, 0.0, 0.0, 0.0, 0.0, 0.0, 0.0, 0.0, 0.0, 0.0, 0.0, 0.0, 0.0, 0.0, 0.0, 0.0, 0.0, 0.0, 0.0, 0.0, 0.0, 0.0, 0.0, 0.0, 0.0, 0.0, 0.0, 0.0, 0.0, 0.0, 0.0, 0.0, 0.0, 0.0, 0.0, 0.0, 0.0, 0.0, 0.0, 0.0, 0.0, 0.0, 0.0, 0.0, 0.0, 0.0, 0.0, 0.0, 0.0, 0.0, 0.0, 0.0, 0.0, 0.0, 0.0, 0.0, 0.0, 0.0, 0.0, 0.0, 0.0, 0.0, 0.0, 0.0, 0.0, 0.0, 0.0, 0.0, 0.0, 0.0, 0.0, 0.0, 0.0, 0.0, 0.0, 0.0, 0.0, 0.0, 0.0, 0.0, 0.0, 0.0, 0.0, 0.0, 0.0, 0.0, 0.0, 0.0, 0.0, 0.0, 0.0, 0.0, 0.0, 0.0, 0.0, 0.0, 0.0, 0.0, 0.0, 0.0, 0.0, 0.0, 0.0, 0.0, 0.0, 0.0, 0.0, 0.0, 0.0, 0.0, 0.0, 0.0, 0.0, 0.0, 0.0, 0.0, 0.0, 0.0, 0.0, 0.0, 0.0, 0.0, 0.0, 0.0, 0.0, 0.0, 0.0, 0.0, 0.0, 0.0, 0.0, 0.0, 0.0, 0.0, 0.0, 0.0, 0.0, 0.0, 0.0, 0.0, 0.0, 0.0, 0.0, 0.0, 0.0, 0.0, 0.0, 0.0, 0.0, 0.0, 0.0, 0.0, 0.0, 0.0, 0.0, 0.0, 0.0, 0.0, 0.0, 0.0, 0.0, 0.0, 0.0, 0.0, 0.0, 0.0, 0.0, 0.0, 0.0, 0.0, 0.0, 0.0, 0.0, 0.0, 0.0, 0.0, 0.0, 0.0, 0.0, 0.0, 0.0, 0.0, 0.0, 0.0, 0.0, 0.0, 0.0, 0.0, 0.0, 0.0, 0.0, 0.0, 0.0, 0.0, 0.0, 0.0, 0.0, 0.0, 0.0, 0.0, 0.0, 0.0, 0.0, 0.0, 0.0, 0.0, 0.0, 0.0, 0.0, 0.0, 0.0, 0.0, 0.0, 0.0, 0.0, 0.0, 0.0, 0.0, 0.0, 0.0, 0.0, 0.0, 0.0, 0.0, 0.0, 0.0, 0.0, 0.0, 0.0, 0.0, 0.0, 0.0, 0.0, 0.0, 0.0, 0.0, 0.0, 0.0, 0.0, 0.0, 0.0, 0.0, 0.0, 0.0, 0.0, 0.0, 0.0, 0.0, 0.0, 0.0, 0.0, 0.0, 0.0, 0.0, 0.0, 0.0, 0.0, 0.0, 0.0, 0.0, 0.0, 0.0, 0.0, 0.0, 0.0, 0.0, 0.0, 0.0, 0.0, 0.0, 0.0, 0.0, 0.0, 0.0, 0.0, 0.0, 0.0, 0.0, 0.0, 0.0, 0.0, 0.0, 0.0, 0.0, 0.0, 0.0, 0.0, 0.0, 0.0, 0.0, 0.0, 0.0, 0.0, 0.0, 0.0, 0.0, 0.0, 0.0, 0.0, 0.0, 0.0, 0.0, 0.0, 0.0, 0.0, 0.0, 0.0, 0.0, 0.0, 0.0, 0.0, 0.0, 0.0, 0.0, 0.0, 0.0, 0.0, 0.0, 0.0, 0.0, 0.0, 0.0, 0.0, 0.0, 0.0, 0.0, 0.0, 0.0, 0.0, 0.0, 0.0, 0.0, 0.0, 0.0, 0.0, 0.0, 0.0, 0.0, 0.0, 0.0, 0.0, 0.0, 0.0, 0.0, 0.0, 0.0, 0.0, 0.0, 0.0, 0.0, 0.0, 0.0, 0.0, 0.0, 0.0, 0.0, 0.0, 0.0, 0.0, 0.0, 0.0, 0.0, 0.0, 0.0, 0.0, 0.0, 0.0, 0.0, 0.0, 0.0, 0.0, 0.0, 0.0, 0.0, 0.0, 0.0, 0.0, 0.0, 0.0, 0.0, 0.0, 0.0, 0.0, 0.0, 0.0, 0.0, 0.0, 0.0, 0.0, 0.0, 0.0, 0.0, 0.0, 0.0, 0.0, 0.0, 0.0, 0.0, 0.0, 0.0, 0.0, 0.0, 0.0, 0.0, 0.0, 0.0, 0.0, 0.0, 0.0, 0.0, 0.0, 0.0, 0.0, 0.0, 0.0, 0.0, 0.0, 0.0, 0.0, 0.0, 0.0, 0.0, 0.0, 0.0, 0.0, 0.0, 0.0, 0.0, 0.0, 0.0, 0.0, 0.0, 0.0, 0.0, 0.0, 0.0, 0.0, 0.0, 0.0, 0.0, 0.0, 0.0, 0.0, 0.0, 0.0, 0.0, 0.0, 0.0, 0.0, 0.0, 0.0, 0.0, 0.0, 0.0, 0.0, 0.0, 0.0, 0.0, 0.0, 0.0, 0.0, 0.0, 0.0, 0.0, 0.0, 0.0, 0.0, 0.0, 0.0, 0.0, 0.0, 0.0, 0.0, 0.0, 0.0, 0.0, 0.0, 0.0, 0.0, 0.0, 0.0, 0.0, 0.0, 0.0, 0.0, 0.0, 0.0, 0.0, 0.0, 0.0, 0.0, 0.0, 0.0, 0.0, 0.0, 0.0, 0.0, 0.0, 0.0, 0.0, 0.0, 0.0, 0.0, 0.0, 0.0, 0.0, 0.0, 0.0, 0.0, 0.0, 0.0, 0.0, 0.0, 0.0, 0.0, 0.0, 0.0, 0.0, 0.0, 0.0, 0.0, 0.0, 0.0, 0.0, 0.0, 0.0, 0.0, 0.0, 0.0, 0.0, 0.0, 0.0, 0.0, 0.0, 0.0, 0.0, 0.0, 0.0, 0.0, 0.0, 0.0, 0.0, 0.0, 0.0, 0.0, 0.0, 0.0, 0.0, 0.0, 0.0, 0.0, 0.0, 0.0, 0.0, 0.0, 0.0, 0.0, 0.0, 0.0, 0.0, 0.0, 0.0, 0.0, 0.0, 0.0, 0.0, 0.0, 0.0, 0.0, 0.0, 0.0, 0.0, 0.0, 0.0, 0.0, 0.0, 0.0, 0.0, 0.0, 0.0, 0.0, 0.0, 0.0, 0.0])
_ca = me_walkmesh_008.color_attributes.new('Col', 'BYTE_COLOR', 'CORNER')
_ca.data.foreach_set('color', [0.06125, 0.0, 1.0, 1.0, 0.06125, 0.0003035, 1.0, 1.0, 0.05613, 0.07036, 1.0, 1.0, 0.0, 0.9734, 1.0, 1.0, 0.0, 0.9734, 1.0, 1.0, 0.0, 0.9734, 1.0, 1.0, 0.0, 0.956, 1.0, 1.0, 0.0, 0.9734, 1.0, 1.0, 0.0, 0.9734, 1.0, 1.0, 0.004777, 0.9047, 1.0, 1.0, 0.0, 0.956, 1.0, 1.0, 0.0, 0.956, 1.0, 1.0, 0.0356, 0.3763, 1.0, 1.0, 0.009134, 0.8469, 1.0, 1.0, 0.004777, 0.9047, 1.0, 1.0, 0.04817, 0.1683, 1.0, 1.0, 0.04519, 0.2051, 1.0, 1.0, 0.0356, 0.3763, 1.0, 1.0, 0.06125, 0.008023, 1.0, 1.0, 0.06125, 0.004777, 1.0, 1.0, 0.05613, 0.06848, 1.0, 1.0, 0.0, 0.9734, 1.0, 1.0, 0.007499, 0.8632, 1.0, 1.0, 0.01033, 0.807, 1.0, 1.0, 0.01033, 0.807, 1.0, 1.0, 0.05951, 0.0137, 1.0, 1.0, 0.05951, 0.02519, 1.0, 1.0, 0.0, 0.9647, 1.0, 1.0, 0.04374, 0.2346, 1.0, 1.0, 0.05781, 0.03689, 1.0, 1.0, 0.05951, 0.02519, 1.0, 1.0, 0.04817, 0.1746, 1.0, 1.0, 0.04519, 0.2122, 1.0, 1.0, 0.04817, 0.1746, 1.0, 1.0, 0.005605, 0.8963, 1.0, 1.0, 0.04519, 0.2122, 1.0, 1.0, 0.0, 0.9734, 1.0, 1.0, 0.04817, 0.1812, 1.0, 1.0, 0.04667, 0.1981, 1.0, 1.0, 0.04667, 0.1981, 1.0, 1.0, 0.05613, 0.05613, 1.0, 1.0, 0.06301, 0.1413, 1.0, 1.0, 0.05781, 0.03689, 1.0, 1.0, 0.06125, 0.02217, 1.0, 1.0, 0.05951, 0.0331, 1.0, 1.0, 0.05951, 0.0331, 1.0, 1.0, 0.0185, 0.6795, 1.0, 1.0, 0.001821, 0.9647, 1.0, 1.0, 0.05781, 0.9387, 0.9047, 1.0, 0.004025, 0.956, 1.0, 1.0, 0.005605, 0.8963, 1.0, 1.0, 0.004025, 0.956, 1.0, 1.0, 0.0003035, 0.956, 1.0, 1.0, 0.0, 0.956, 1.0, 1.0, 0.0, 0.956, 1.0, 1.0, 0.006049, 0.8879, 1.0, 1.0, 0.0, 0.956, 1.0, 1.0, 0.006049, 0.8879, 1.0, 1.0, 0.05127, 0.1413, 1.0, 1.0, 0.0, 0.956, 1.0, 1.0, 0.0, 0.956, 1.0, 1.0, 0.01938, 0.6445, 1.0, 1.0, 0.016, 0.7011, 1.0, 1.0, 0.06125, 0.004777, 1.0, 1.0, 0.06125, 0.002732, 1.0, 1.0, 0.05127, 0.1413, 1.0, 1.0, 0.016, 0.7011, 1.0, 1.0, 0.05448, 0.09306, 1.0, 1.0, 0.05613, 0.07421, 1.0, 1.0, 0.05613, 0.07036, 1.0, 1.0, 0.0185, 0.6584, 1.0, 1.0, 0.06125, 0.002732, 1.0, 1.0, 0.05613, 0.07421, 1.0, 1.0, 0.06125, 0.0137, 1.0, 1.0, 0.06125, 0.008568, 1.0, 1.0, 0.0185, 0.6795, 1.0, 1.0, 0.001518, 0.9734, 1.0, 1.0, 0.001821, 0.9647, 1.0, 1.0, 0.06301, 0.1413, 1.0, 1.0, 0.2542, 0.9823, 1.0, 1.0, 0.7529, 0.7231, 0.3515, 1.0, 0.7529, 0.7231, 0.3515, 1.0, 0.2789, 0.9823, 1.0, 1.0, 0.8963, 0.7529, 0.4125, 1.0, 0.7529, 0.7231, 0.3515, 1.0, 1.0, 0.5583, 0.005605, 1.0, 1.0, 0.5583, 0.005182, 1.0, 1.0, 0.5583, 0.005605, 1.0, 1.0, 0.5583, 0.005182, 1.0, 1.0, 0.5583, 0.005182, 1.0, 1.0, 0.5583, 0.005182, 1.0, 1.0, 0.5583, 0.005182, 1.0, 1.0, 0.5583, 0.005182, 1.0, 1.0, 0.5583, 0.005182, 1.0, 1.0, 0.5583, 0.005182, 1.0, 1.0, 0.5583, 0.005182, 1.0, 1.0, 0.5583, 0.005182, 1.0, 1.0, 0.5583, 0.005182, 1.0, 1.0, 0.5583, 0.005182, 1.0, 1.0, 0.5583, 0.005182, 1.0, 1.0, 0.5583, 0.005182, 1.0, 1.0, 0.5583, 0.005182, 1.0, 1.0, 0.5583, 0.005182, 1.0, 1.0, 0.5583, 0.005182, 1.0, 1.0, 0.5583, 0.005182, 1.0, 1.0, 0.5583, 0.005182, 1.0, 1.0, 0.5583, 0.005182, 1.0, 1.0, 0.5583, 0.005605, 1.0, 1.0, 0.5583, 0.005182, 1.0, 1.0, 0.5647, 0.01681, 1.0, 1.0, 0.6308, 0.1301, 1.0, 1.0, 0.5583, 0.005182, 1.0, 1.0, 0.6724, 0.2232, 1.0, 1.0, 0.5841, 0.05127, 1.0, 0.8963, 0.7529, 0.4125, 1.0, 0.0, 0.9734, 1.0, 1.0, 0.03434, 0.9734, 1.0, 1.0, 0.03434, 0.9734, 1.0, 1.0, 0.0356, 0.9734, 1.0, 1.0, 0.004025, 0.9734, 1.0, 1.0, 0.004025, 0.9734, 1.0, 1.0, 0.7084, 0.9911, 1.0, 1.0, 0.002125, 1.0, 0.02122, 1.0, 0.002125, 1.0, 0.02122, 1.0, 0.0, 0.9734, 1.0, 1.0, 0.02519, 0.9823, 0.6795, 1.0, 0.002125, 1.0, 0.02122, 1.0, 0.016, 1.0, 0.05127, 1.0, 0.004025, 0.9734, 1.0, 1.0, 0.0, 1.0, 0.01444, 1.0, 0.0009106, 1.0, 0.01444, 1.0, 0.016, 1.0, 0.05127, 1.0, 0.0009106, 1.0, 0.01444, 1.0, 0.0, 1.0, 0.01444, 1.0, 0.01681, 1.0, 0.02956, 1.0, 0.01681, 1.0, 0.02956, 1.0, 0.0, 1.0, 0.01444, 1.0, 0.002428, 1.0, 0.01521, 1.0, 0.002428, 1.0, 0.01521, 1.0, 0.0, 1.0, 0.01444, 1.0, 0.227, 1.0, 0.2384, 1.0, 0.0, 1.0, 0.01444, 1.0, 0.002428, 1.0, 0.01521, 1.0, 0.0, 1.0, 0.01444, 1.0, 0.0006071, 1.0, 0.01444, 1.0, 0.0006071, 1.0, 0.01444, 1.0, 0.002428, 1.0, 0.01521, 1.0, 0.0006071, 1.0, 0.01444, 1.0, 0.0, 1.0, 0.01444, 1.0, 0.0, 1.0, 0.01444, 1.0, 0.0, 1.0, 0.01444, 1.0, 0.002125, 1.0, 0.01521, 1.0, 0.0, 1.0, 0.01444, 1.0, 0.002125, 1.0, 0.01521, 1.0, 0.0, 1.0, 0.01444, 1.0, 0.05448, 0.956, 0.03955, 1.0, 0.0, 1.0, 0.01444, 1.0, 0.0, 1.0, 0.01444, 1.0, 0.05448, 0.956, 0.03955, 1.0, 0.0, 1.0, 0.01444, 1.0, 0.0006071, 1.0, 0.01444, 1.0, 0.0, 1.0, 0.01444, 1.0, 0.0003035, 1.0, 0.01444, 1.0, 0.02029, 1.0, 0.03071, 1.0, 0.0, 1.0, 0.01444, 1.0, 0.0648, 1.0, 0.07819, 1.0, 0.002428, 1.0, 0.01521, 1.0, 0.02029, 1.0, 0.03071, 1.0, 0.0, 1.0, 0.01444, 1.0, 0.001821, 1.0, 0.1946, 1.0, 0.0009106, 1.0, 0.01444, 1.0, 0.0009106, 1.0, 0.01444, 1.0, 0.08438, 0.9823, 0.7231, 1.0, 0.0, 1.0, 0.01444, 1.0, 0.0, 1.0, 0.01444, 1.0, 0.1714, 1.0, 0.2086, 1.0, 0.0006071, 1.0, 0.01444, 1.0, 0.0003035, 1.0, 0.01444, 1.0, 0.0, 1.0, 0.01444, 1.0, 0.002428, 1.0, 0.01521, 1.0, 0.02519, 0.9823, 0.6795, 1.0, 0.0, 0.9734, 1.0, 1.0, 0.1046, 0.9823, 1.0, 1.0, 0.0, 0.9734, 1.0, 1.0, 0.1529, 0.9823, 1.0, 1.0, 0.1046, 0.9823, 1.0, 1.0, 0.1529, 0.9823, 1.0, 1.0, 0.02416, 0.9734, 1.0, 1.0, 0.2423, 0.7305, 0.7454, 1.0, 0.2423, 0.7305, 0.7454, 1.0, 0.2051, 0.9823, 1.0, 1.0, 0.227, 0.8228, 0.8388, 1.0, 0.2423, 0.7305, 0.7454, 1.0, 0.9734, 0.02029, 0.02122, 1.0, 0.9911, 0.008023, 0.008568, 1.0, 0.9734, 0.02029, 0.02122, 1.0, 1.0, 0.0, 0.001214, 1.0, 0.9911, 0.008023, 0.008568, 1.0, 1.0, 0.001518, 0.002125, 1.0, 1.0, 0.0, 0.001214, 1.0, 1.0, 0.0, 0.001214, 1.0, 1.0, 0.0, 0.001214, 1.0, 1.0, 0.0, 0.001214, 1.0, 1.0, 0.0, 0.001214, 1.0, 1.0, 0.0003035, 0.001214, 1.0, 1.0, 0.0, 0.001214, 1.0, 1.0, 0.0, 0.001214, 1.0, 1.0, 0.0, 0.001214, 1.0, 1.0, 0.001821, 0.002125, 1.0, 1.0, 0.0, 0.001214, 1.0, 1.0, 0.0, 0.001214, 1.0, 0.9301, 0.1384, 0.08228, 1.0, 1.0, 0.005605, 0.005605, 1.0, 1.0, 0.005605, 0.005605, 1.0, 1.0, 0.0, 0.001214, 1.0, 1.0, 0.0, 0.001214, 1.0, 1.0, 0.01938, 0.01938, 1.0, 1.0, 0.006512, 0.006512, 1.0, 1.0, 0.0, 0.001214, 1.0, 1.0, 0.0, 0.001214, 1.0, 1.0, 0.0, 0.001214, 1.0, 1.0, 0.0, 0.001214, 1.0, 0.05613, 0.07036, 1.0, 1.0, 0.05613, 0.06663, 1.0, 1.0, 0.06125, 0.0, 1.0, 1.0, 0.05613, 0.06663, 1.0, 1.0, 0.05613, 0.06301, 1.0, 1.0, 0.06125, 0.0, 1.0, 1.0, 0.05613, 0.06301, 1.0, 1.0, 0.05613, 0.0648, 1.0, 1.0, 0.06125, 0.0, 1.0, 1.0, 0.05613, 0.0648, 1.0, 1.0, 0.05448, 0.07619, 1.0, 1.0, 0.06125, 0.0, 1.0, 1.0, 0.05448, 0.07619, 1.0, 1.0, 0.05448, 0.09531, 1.0, 1.0, 0.06125, 0.0, 1.0, 1.0, 0.05448, 0.09531, 1.0, 1.0, 0.05127, 0.1248, 1.0, 1.0, 0.06125, 0.0, 1.0, 1.0, 0.05127, 0.1248, 1.0, 1.0, 0.04817, 0.1683, 1.0, 1.0, 0.06125, 0.0, 1.0, 1.0, 0.04817, 0.1683, 1.0, 1.0, 0.04817, 0.1779, 1.0, 1.0, 0.06125, 0.0, 1.0, 1.0, 0.04817, 0.1779, 1.0, 1.0, 0.05286, 0.1144, 1.0, 1.0, 0.06125, 0.0, 1.0, 1.0, 0.05286, 0.1144, 1.0, 1.0, 0.05781, 0.03955, 1.0, 1.0, 0.06125, 0.0, 1.0, 1.0, 0.05781, 0.03955, 1.0, 1.0, 0.06125, 0.008023, 1.0, 1.0, 0.06125, 0.0, 1.0, 1.0, 0.06125, 0.008023, 1.0, 1.0, 0.06125, 0.001214, 1.0, 1.0, 0.06125, 0.0, 1.0, 1.0, 0.06125, 0.001214, 1.0, 1.0, 0.06125, 0.0, 1.0, 1.0, 0.06125, 0.0, 1.0, 1.0, 0.06125, 0.0, 1.0, 1.0, 0.06125, 0.0, 1.0, 1.0, 0.06125, 0.0, 1.0, 1.0, 0.06125, 0.0, 1.0, 1.0, 0.06125, 0.0, 1.0, 1.0, 0.06125, 0.0, 1.0, 1.0, 0.06125, 0.0, 1.0, 1.0, 0.06125, 0.0003035, 1.0, 1.0, 0.06125, 0.0003035, 1.0, 1.0, 0.06125, 0.0003035, 1.0, 1.0, 0.06125, 0.0006071, 1.0, 1.0, 0.06125, 0.0009106, 1.0, 1.0, 0.06125, 0.0, 1.0, 1.0, 0.06125, 0.0003035, 1.0, 1.0, 0.06125, 0.0, 1.0, 1.0, 0.05448, 0.07421, 1.0, 1.0, 0.05448, 0.07421, 1.0, 1.0, 0.06125, 0.0003035, 1.0, 1.0, 0.05448, 0.07421, 1.0, 1.0, 0.05613, 0.07036, 1.0, 1.0, 0.06125, 0.0003035, 1.0, 1.0, 0.05781, 0.05286, 1.0, 1.0, 0.05613, 0.0648, 1.0, 1.0, 0.06125, 0.0003035, 1.0, 1.0, 0.05613, 0.0648, 1.0, 1.0, 0.05448, 0.07421, 1.0, 1.0, 0.06125, 0.0003035, 1.0, 1.0, 0.05781, 0.02519, 1.0, 1.0, 0.05781, 0.0382, 1.0, 1.0, 0.06125, 0.0003035, 1.0, 1.0, 0.05781, 0.0382, 1.0, 1.0, 0.05781, 0.05286, 1.0, 1.0, 0.06125, 0.0003035, 1.0, 1.0, 0.06125, 0.008023, 1.0, 1.0, 0.05951, 0.01521, 1.0, 1.0, 0.06125, 0.0003035, 1.0, 1.0, 0.05951, 0.01521, 1.0, 1.0, 0.05781, 0.02519, 1.0, 1.0, 0.06125, 0.0003035, 1.0, 1.0, 0.06125, 0.003035, 1.0, 1.0, 0.06125, 0.004777, 1.0, 1.0, 0.06125, 0.0003035, 1.0, 1.0, 0.06125, 0.004777, 1.0, 1.0, 0.06125, 0.008023, 1.0, 1.0, 0.06125, 0.0003035, 1.0, 1.0, 0.06125, 0.001214, 1.0, 1.0, 0.06125, 0.002125, 1.0, 1.0, 0.06125, 0.0003035, 1.0, 1.0, 0.06125, 0.002125, 1.0, 1.0, 0.06125, 0.003035, 1.0, 1.0, 0.06125, 0.0003035, 1.0, 1.0, 0.06125, 0.0003035, 1.0, 1.0, 0.06125, 0.0009106, 1.0, 1.0, 0.06125, 0.001214, 1.0, 1.0, 0.0, 0.9734, 1.0, 1.0, 0.0, 0.9647, 1.0, 1.0, 0.0, 0.9734, 1.0, 1.0, 0.0, 0.956, 1.0, 1.0, 0.0, 0.956, 1.0, 1.0, 0.0, 0.9734, 1.0, 1.0, 0.004777, 0.9047, 1.0, 1.0, 0.009134, 0.8469, 1.0, 1.0, 0.0, 0.956, 1.0, 1.0, 0.0356, 0.3763, 1.0, 1.0, 0.04519, 0.2051, 1.0, 1.0, 0.009134, 0.8469, 1.0, 1.0, 0.04817, 0.1683, 1.0, 1.0, 0.05613, 0.06848, 1.0, 1.0, 0.04519, 0.2051, 1.0, 1.0, 0.06125, 0.004777, 1.0, 1.0, 0.06125, 0.003035, 1.0, 1.0, 0.05613, 0.06848, 1.0, 1.0, 0.05613, 0.06848, 1.0, 1.0, 0.04817, 0.1683, 1.0, 1.0, 0.06125, 0.008023, 1.0, 1.0, 0.04817, 0.1683, 1.0, 1.0, 0.05781, 0.02519, 1.0, 1.0, 0.05951, 0.01521, 1.0, 1.0, 0.04817, 0.1683, 1.0, 1.0, 0.05951, 0.01521, 1.0, 1.0, 0.06125, 0.008023, 1.0, 1.0, 0.0, 0.9734, 1.0, 1.0, 0.0, 0.9647, 1.0, 1.0, 0.007499, 0.8632, 1.0, 1.0, 0.01033, 0.807, 1.0, 1.0, 0.007499, 0.8632, 1.0, 1.0, 0.05951, 0.0137, 1.0, 1.0, 0.0, 0.9647, 1.0, 1.0, 0.0, 0.9734, 1.0, 1.0, 0.04374, 0.2346, 1.0, 1.0, 0.05951, 0.02519, 1.0, 1.0, 0.05951, 0.0137, 1.0, 1.0, 0.04817, 0.1746, 1.0, 1.0, 0.04817, 0.1746, 1.0, 1.0, 0.05781, 0.9387, 0.9047, 1.0, 0.005605, 0.8963, 1.0, 1.0, 0.0, 0.9734, 1.0, 1.0, 0.0, 0.9734, 1.0, 1.0, 0.04817, 0.1812, 1.0, 1.0, 0.04667, 0.1981, 1.0, 1.0, 0.04817, 0.1812, 1.0, 1.0, 0.05613, 0.05613, 1.0, 1.0, 0.05781, 0.03689, 1.0, 1.0, 0.04374, 0.2346, 1.0, 1.0, 0.06125, 0.02217, 1.0, 1.0, 0.05951, 0.0331, 1.0, 1.0, 0.06125, 0.02217, 1.0, 1.0, 0.0185, 0.6795, 1.0, 1.0, 0.05781, 0.9387, 0.9047, 1.0, 0.02956, 0.956, 0.956, 1.0, 0.004025, 0.956, 1.0, 1.0, 0.004025, 0.956, 1.0, 1.0, 0.02956, 0.956, 0.956, 1.0, 0.0003035, 0.956, 1.0, 1.0, 0.0, 0.956, 1.0, 1.0, 0.0003035, 0.956, 1.0, 1.0, 0.006049, 0.8879, 1.0, 1.0, 0.006049, 0.8879, 1.0, 1.0, 0.06125, 0.004777, 1.0, 1.0, 0.05127, 0.1413, 1.0, 1.0, 0.0, 0.956, 1.0, 1.0, 0.05127, 0.1413, 1.0, 1.0, 0.01938, 0.6445, 1.0, 1.0, 0.06125, 0.004777, 1.0, 1.0, 0.05613, 0.07036, 1.0, 1.0, 0.06125, 0.002732, 1.0, 1.0, 0.016, 0.7011, 1.0, 1.0, 0.01938, 0.6445, 1.0, 1.0, 0.05448, 0.09306, 1.0, 1.0, 0.05613, 0.07036, 1.0, 1.0, 0.09759, 0.9647, 1.0, 1.0, 0.0185, 0.6584, 1.0, 1.0, 0.05613, 0.07421, 1.0, 1.0, 0.05448, 0.09306, 1.0, 1.0, 0.06125, 0.0137, 1.0, 1.0, 0.0185, 0.6795, 1.0, 1.0, 0.0006071, 0.9734, 1.0, 1.0, 0.001518, 0.9734, 1.0, 1.0, 0.06301, 0.1413, 1.0, 1.0, 0.05613, 0.05613, 1.0, 1.0, 0.2542, 0.9823, 1.0, 1.0, 0.7529, 0.7231, 0.3515, 1.0, 0.2542, 0.9823, 1.0, 1.0, 0.2789, 0.9823, 1.0, 1.0, 0.7529, 0.7231, 0.3515, 1.0, 0.8963, 0.7529, 0.4125, 1.0, 1.0, 0.5583, 0.005605, 1.0, 1.0, 0.5583, 0.005605, 1.0, 1.0, 0.5583, 0.005182, 1.0, 1.0, 0.5583, 0.005182, 1.0, 1.0, 0.5583, 0.005182, 1.0, 1.0, 0.5583, 0.005182, 1.0, 1.0, 0.5583, 0.005182, 1.0, 1.0, 0.5583, 0.005182, 1.0, 1.0, 0.5583, 0.005182, 1.0, 1.0, 0.5583, 0.005182, 1.0, 1.0, 0.5583, 0.005182, 1.0, 1.0, 0.5583, 0.005182, 1.0, 1.0, 0.5583, 0.005182, 1.0, 1.0, 0.5583, 0.005182, 1.0, 1.0, 0.5583, 0.005182, 1.0, 1.0, 0.5583, 0.005182, 1.0, 1.0, 0.5583, 0.005182, 1.0, 1.0, 0.5583, 0.005182, 1.0, 1.0, 0.5583, 0.005182, 1.0, 1.0, 0.5583, 0.005182, 1.0, 1.0, 0.5583, 0.005182, 1.0, 1.0, 0.5583, 0.005182, 1.0, 1.0, 0.5583, 0.005182, 1.0, 1.0, 0.5583, 0.005182, 1.0, 1.0, 0.5647, 0.01681, 1.0, 1.0, 0.5583, 0.005182, 1.0, 1.0, 0.5583, 0.005182, 1.0, 1.0, 0.6724, 0.2232, 1.0, 0.8963, 0.7529, 0.4125, 1.0, 0.2789, 0.9823, 1.0, 1.0, 0.0, 0.9734, 1.0, 1.0, 0.03434, 0.9734, 1.0, 1.0, 0.0, 0.9734, 1.0, 1.0, 0.0356, 0.9734, 1.0, 1.0, 0.004025, 0.9734, 1.0, 1.0, 0.0356, 0.9734, 1.0, 1.0, 0.7084, 0.9911, 1.0, 1.0, 0.002125, 1.0, 0.02122, 1.0, 0.7084, 0.9911, 1.0, 1.0, 0.0, 0.9734, 1.0, 1.0, 0.002125, 1.0, 0.02122, 1.0, 0.0, 1.0, 0.01444, 1.0, 0.016, 1.0, 0.05127, 1.0, 0.0, 1.0, 0.01444, 1.0, 0.0003035, 1.0, 0.01444, 1.0, 0.0009106, 1.0, 0.01444, 1.0, 0.0009106, 1.0, 0.01444, 1.0, 0.0003035, 1.0, 0.01444, 1.0, 0.0, 1.0, 0.01444, 1.0, 0.01681, 1.0, 0.02956, 1.0, 0.0, 1.0, 0.01444, 1.0, 0.0, 1.0, 0.01444, 1.0, 0.002428, 1.0, 0.01521, 1.0, 0.0, 1.0, 0.01444, 1.0, 0.0, 1.0, 0.01444, 1.0, 0.0, 1.0, 0.01444, 1.0, 0.0006071, 1.0, 0.01444, 1.0, 0.002428, 1.0, 0.01521, 1.0, 0.0006071, 1.0, 0.01444, 1.0, 0.0, 1.0, 0.01444, 1.0, 0.0006071, 1.0, 0.01444, 1.0, 0.0006071, 1.0, 0.01444, 1.0, 0.0, 1.0, 0.01444, 1.0, 0.0, 1.0, 0.01444, 1.0, 0.0, 1.0, 0.01444, 1.0, 0.0, 1.0, 0.01444, 1.0, 0.002125, 1.0, 0.01521, 1.0, 0.002125, 1.0, 0.01521, 1.0, 0.0, 1.0, 0.01444, 1.0, 0.0, 1.0, 0.01444, 1.0, 0.0, 1.0, 0.01444, 1.0, 0.0, 1.0, 0.01444, 1.0, 0.0, 1.0, 0.01444, 1.0, 0.0, 1.0, 0.01444, 1.0, 0.0, 1.0, 0.01444, 1.0, 0.0006071, 1.0, 0.01444, 1.0, 0.0003035, 1.0, 0.01444, 1.0, 0.0648, 1.0, 0.07819, 1.0, 0.02029, 1.0, 0.03071, 1.0, 0.0648, 1.0, 0.07819, 1.0, 0.0003035, 1.0, 0.01444, 1.0, 0.002428, 1.0, 0.01521, 1.0, 0.0, 1.0, 0.01444, 1.0, 0.002125, 1.0, 0.02122, 1.0, 0.001821, 1.0, 0.1946, 1.0, 0.0009106, 1.0, 0.01444, 1.0, 0.001821, 1.0, 0.1946, 1.0, 0.08438, 0.9823, 0.7231, 1.0, 0.0, 1.0, 0.01444, 1.0, 0.002732, 1.0, 0.04231, 1.0, 0.1714, 1.0, 0.2086, 1.0, 0.0003035, 1.0, 0.01444, 1.0, 0.0, 1.0, 0.01444, 1.0, 0.0, 1.0, 0.01444, 1.0, 0.02519, 0.9823, 0.6795, 1.0, 0.0, 0.9734, 1.0, 1.0, 0.0, 0.9734, 1.0, 1.0, 0.0, 0.9734, 1.0, 1.0, 0.0, 0.9734, 1.0, 1.0, 0.1529, 0.9823, 1.0, 1.0, 0.1529, 0.9823, 1.0, 1.0, 0.0, 0.9734, 1.0, 1.0, 0.02416, 0.9734, 1.0, 1.0, 0.2423, 0.7305, 0.7454, 1.0, 0.02416, 0.9734, 1.0, 1.0, 0.2051, 0.9823, 1.0, 1.0, 0.2423, 0.7305, 0.7454, 1.0, 0.227, 0.8228, 0.8388, 1.0, 0.9734, 0.02029, 0.02122, 1.0, 0.9734, 0.02029, 0.02122, 1.0, 1.0, 0.001518, 0.002125, 1.0, 1.0, 0.0, 0.001214, 1.0, 1.0, 0.001518, 0.002125, 1.0, 1.0, 0.0, 0.001214, 1.0, 1.0, 0.0, 0.001214, 1.0, 1.0, 0.0, 0.001214, 1.0, 1.0, 0.0003035, 0.001214, 1.0, 1.0, 0.0, 0.001214, 1.0, 1.0, 0.0003035, 0.001214, 1.0, 1.0, 0.007499, 0.007499, 1.0, 1.0, 0.0, 0.001214, 1.0, 1.0, 0.0, 0.001214, 1.0, 1.0, 0.0, 0.001214, 1.0, 1.0, 0.001821, 0.002125, 1.0, 1.0, 0.0, 0.001214, 1.0, 1.0, 0.001821, 0.002125, 1.0, 0.9301, 0.1384, 0.08228, 1.0, 1.0, 0.005605, 0.005605, 1.0, 1.0, 0.01938, 0.01938, 1.0, 1.0, 0.0, 0.001214, 1.0, 1.0, 0.01938, 0.01938, 1.0, 0.855, 0.3564, 0.227, 1.0, 1.0, 0.006512, 0.006512, 1.0, 1.0, 0.0, 0.001214, 1.0, 1.0, 0.006512, 0.006512, 1.0, 1.0, 0.0, 0.001214, 1.0])
me_walkmesh_008.materials.append(mat_vertexcolor)
me_walkmesh_008.use_remesh_preserve_volume = False
me_walkmesh_008.use_remesh_preserve_attributes = False
me_walkmesh_008.use_mirror_vertex_groups = False
me_walkmesh_008.update()

# ---- objects
ob_hemi = bpy.data.objects.new('Hemi', light_hemi_001)
ob_walkmesh = bpy.data.objects.new('WalkMesh', me_walkmesh)
ob_walkmesh_002 = bpy.data.objects.new('WalkMesh.002', me_walkmesh_008)

# ---- transforms, parenting, visibility, modifiers, constraints
ob_hemi.location = (0.0, 0.0, 8.54)
ob_hemi.rotation_euler = (0.5307, -0.8925, -0.02228)
ob_hemi.lineart.crease_threshold = 0.0
ob_walkmesh.location = (0.0, 0.0, 0.0)
ob_walkmesh.display.show_shadows = False
ob_walkmesh.lineart.crease_threshold = 0.0
ob_walkmesh_002.location = (0.0, 0.0, 0.0)
ob_walkmesh_002.display.show_shadows = False
ob_walkmesh_002.lineart.crease_threshold = 0.0

# ---- collection membership
scene.collection.objects.link(ob_hemi)
col_walkmeshes.objects.link(ob_walkmesh)
col_platforms.objects.link(ob_walkmesh_002)

# ---- scene / render settings (as saved in the file)
scene.frame_start = 1; scene.frame_end = 250; scene.frame_set(21)
scene.render.engine = 'BLENDER_EEVEE_NEXT'
scene.render.resolution_percentage = 50
scene.render.dither_intensity = 0.0
scene.cycles.use_denoising = False
scene.cycles.samples = 128
scene.cycles.sampling_pattern = 'TABULATED_SOBOL'
scene.cycles.use_adaptive_sampling = False
scene.cycles.use_light_tree = False
scene.cycles.blur_glossy = 0.0
scene.cycles.sample_clamp_indirect = 0.0
scene.view_settings.view_transform = 'Standard'
bpy.context.view_layer.update()

# ---- added for rendering (the .blend has no active camera): camera
cam_auto = bpy.data.cameras.new('AutoCamera')
cam_auto.lens = 50.0
cam_auto.sensor_width = 36.0
cam_auto.clip_end = 1151.64
ob_auto_camera = bpy.data.objects.new('AutoCamera', cam_auto)
scene.collection.objects.link(ob_auto_camera)
ob_auto_camera.location = (76.3506, -60.762, 52.4297)
ob_auto_camera.rotation_euler = (1.09748, -7.21219e-08, 0.694738)
scene.camera = ob_auto_camera
bpy.context.view_layer.update()
